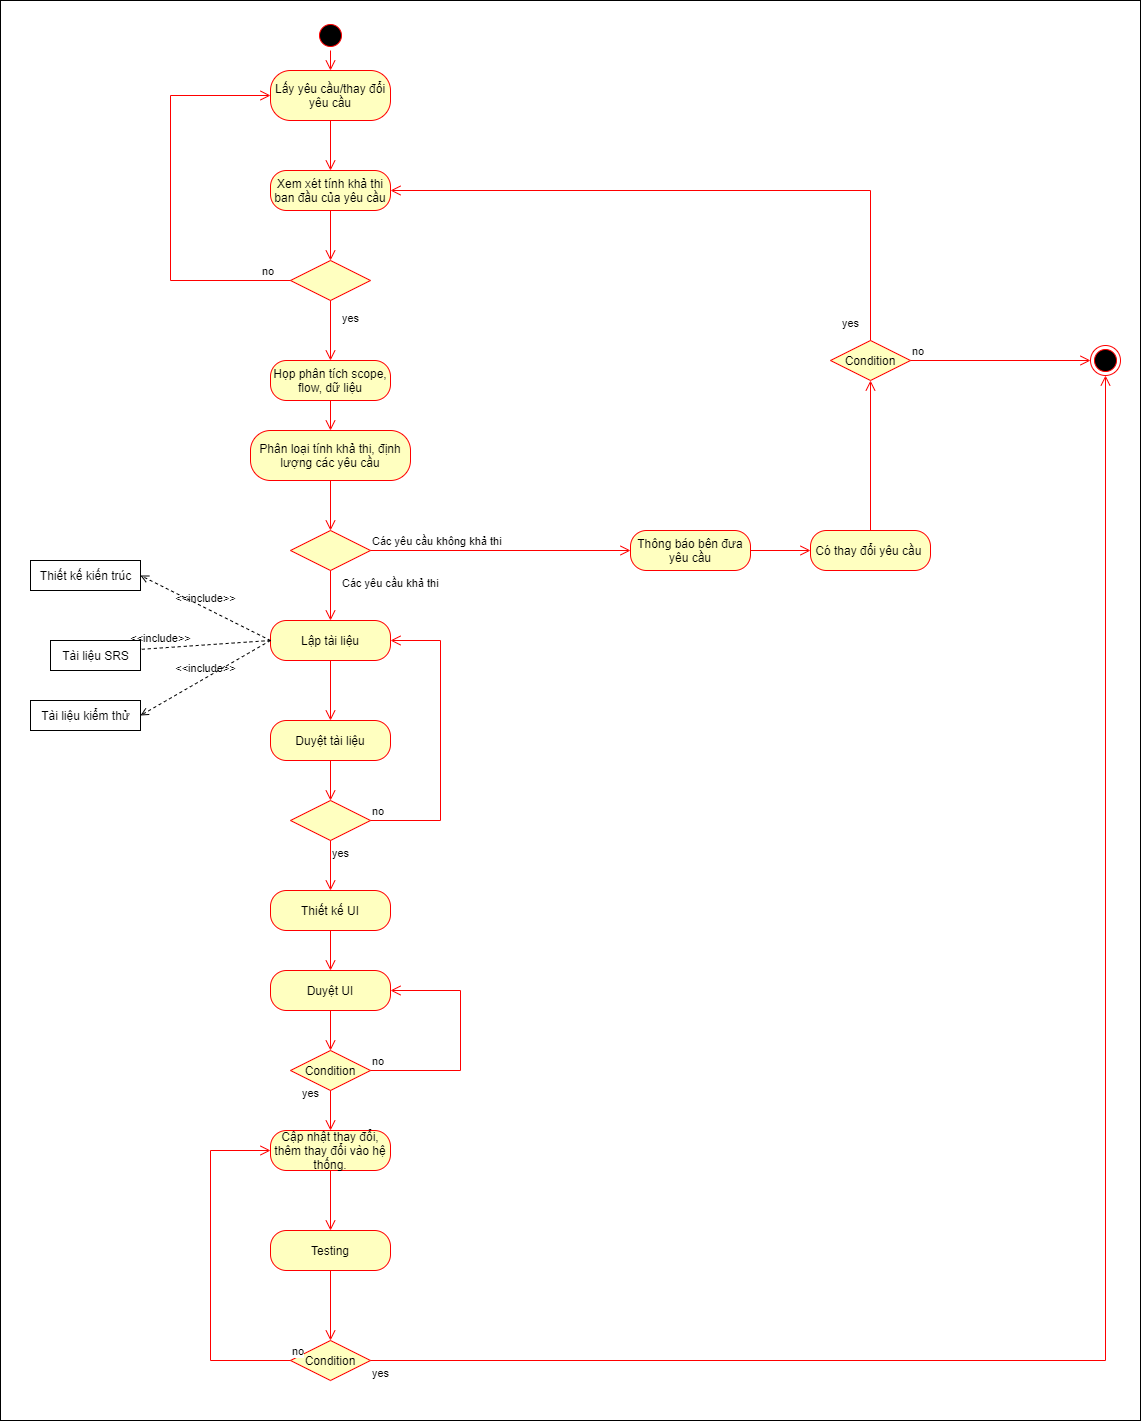

The diagram above was exported from draw.io. Its source (the exported page's mxGraphModel, read from the mxfile embedded in the PNG):
<mxGraphModel dx="1086" dy="806" grid="1" gridSize="10" guides="1" tooltips="1" connect="1" arrows="1" fold="1" page="1" pageScale="1" pageWidth="850" pageHeight="1100" math="0" shadow="0">
  <root>
    <mxCell id="0" />
    <mxCell id="1" parent="0" />
    <mxCell id="xyh8y8HU_pBsloBiDvr6-3" value="" style="rounded=0;whiteSpace=wrap;html=1;" vertex="1" parent="1">
      <mxGeometry x="80" y="10" width="1140" height="1420" as="geometry" />
    </mxCell>
    <mxCell id="xyh8y8HU_pBsloBiDvr6-5" value="" style="ellipse;html=1;shape=startState;fillColor=#000000;strokeColor=#ff0000;" vertex="1" parent="1">
      <mxGeometry x="395" y="30" width="30" height="30" as="geometry" />
    </mxCell>
    <mxCell id="xyh8y8HU_pBsloBiDvr6-6" value="" style="edgeStyle=orthogonalEdgeStyle;html=1;verticalAlign=bottom;endArrow=open;endSize=8;strokeColor=#ff0000;rounded=0;entryX=0.5;entryY=0;entryDx=0;entryDy=0;" edge="1" source="xyh8y8HU_pBsloBiDvr6-5" parent="1" target="xyh8y8HU_pBsloBiDvr6-7">
      <mxGeometry relative="1" as="geometry">
        <mxPoint x="410" y="120" as="targetPoint" />
      </mxGeometry>
    </mxCell>
    <mxCell id="xyh8y8HU_pBsloBiDvr6-7" value="Lấy yêu cầu/thay đổi yêu cầu" style="rounded=1;whiteSpace=wrap;html=1;arcSize=40;fontColor=#000000;fillColor=#ffffc0;strokeColor=#ff0000;" vertex="1" parent="1">
      <mxGeometry x="350" y="80" width="120" height="50" as="geometry" />
    </mxCell>
    <mxCell id="xyh8y8HU_pBsloBiDvr6-8" value="" style="edgeStyle=orthogonalEdgeStyle;html=1;verticalAlign=bottom;endArrow=open;endSize=8;strokeColor=#ff0000;rounded=0;entryX=0.5;entryY=0;entryDx=0;entryDy=0;" edge="1" source="xyh8y8HU_pBsloBiDvr6-7" parent="1" target="xyh8y8HU_pBsloBiDvr6-13">
      <mxGeometry relative="1" as="geometry">
        <mxPoint x="410" y="170" as="targetPoint" />
      </mxGeometry>
    </mxCell>
    <mxCell id="xyh8y8HU_pBsloBiDvr6-9" style="edgeStyle=orthogonalEdgeStyle;rounded=0;orthogonalLoop=1;jettySize=auto;html=1;exitX=0.5;exitY=1;exitDx=0;exitDy=0;" edge="1" parent="1" source="xyh8y8HU_pBsloBiDvr6-7" target="xyh8y8HU_pBsloBiDvr6-7">
      <mxGeometry relative="1" as="geometry" />
    </mxCell>
    <mxCell id="xyh8y8HU_pBsloBiDvr6-13" value="Xem xét tính khả thi ban đầu của yêu cầu" style="rounded=1;whiteSpace=wrap;html=1;arcSize=40;fontColor=#000000;fillColor=#ffffc0;strokeColor=#ff0000;" vertex="1" parent="1">
      <mxGeometry x="350" y="180" width="120" height="40" as="geometry" />
    </mxCell>
    <mxCell id="xyh8y8HU_pBsloBiDvr6-14" value="" style="edgeStyle=orthogonalEdgeStyle;html=1;verticalAlign=bottom;endArrow=open;endSize=8;strokeColor=#ff0000;rounded=0;entryX=0.5;entryY=0;entryDx=0;entryDy=0;" edge="1" source="xyh8y8HU_pBsloBiDvr6-13" parent="1" target="xyh8y8HU_pBsloBiDvr6-15">
      <mxGeometry relative="1" as="geometry">
        <mxPoint x="410" y="260" as="targetPoint" />
      </mxGeometry>
    </mxCell>
    <mxCell id="xyh8y8HU_pBsloBiDvr6-15" value="" style="rhombus;whiteSpace=wrap;html=1;fillColor=#ffffc0;strokeColor=#ff0000;" vertex="1" parent="1">
      <mxGeometry x="370" y="270" width="80" height="40" as="geometry" />
    </mxCell>
    <mxCell id="xyh8y8HU_pBsloBiDvr6-16" value="no" style="edgeStyle=orthogonalEdgeStyle;html=1;align=left;verticalAlign=bottom;endArrow=open;endSize=8;strokeColor=#ff0000;rounded=0;entryX=0;entryY=0.5;entryDx=0;entryDy=0;exitX=0;exitY=0.5;exitDx=0;exitDy=0;" edge="1" source="xyh8y8HU_pBsloBiDvr6-15" parent="1" target="xyh8y8HU_pBsloBiDvr6-7">
      <mxGeometry x="-0.8519" relative="1" as="geometry">
        <mxPoint x="540" y="330" as="targetPoint" />
        <Array as="points">
          <mxPoint x="250" y="290" />
          <mxPoint x="250" y="105" />
        </Array>
        <mxPoint as="offset" />
      </mxGeometry>
    </mxCell>
    <mxCell id="xyh8y8HU_pBsloBiDvr6-17" value="yes" style="edgeStyle=orthogonalEdgeStyle;html=1;align=left;verticalAlign=top;endArrow=open;endSize=8;strokeColor=#ff0000;rounded=0;entryX=0.5;entryY=0;entryDx=0;entryDy=0;" edge="1" source="xyh8y8HU_pBsloBiDvr6-15" parent="1" target="xyh8y8HU_pBsloBiDvr6-19">
      <mxGeometry x="-0.8182" y="10" relative="1" as="geometry">
        <mxPoint x="410" y="370" as="targetPoint" />
        <mxPoint as="offset" />
      </mxGeometry>
    </mxCell>
    <mxCell id="xyh8y8HU_pBsloBiDvr6-19" value="Họp phân tích scope, flow, dữ liệu" style="rounded=1;whiteSpace=wrap;html=1;arcSize=40;fontColor=#000000;fillColor=#ffffc0;strokeColor=#ff0000;" vertex="1" parent="1">
      <mxGeometry x="350" y="370" width="120" height="40" as="geometry" />
    </mxCell>
    <mxCell id="xyh8y8HU_pBsloBiDvr6-20" value="" style="edgeStyle=orthogonalEdgeStyle;html=1;verticalAlign=bottom;endArrow=open;endSize=8;strokeColor=#ff0000;rounded=0;entryX=0.5;entryY=0;entryDx=0;entryDy=0;" edge="1" source="xyh8y8HU_pBsloBiDvr6-19" parent="1" target="xyh8y8HU_pBsloBiDvr6-25">
      <mxGeometry relative="1" as="geometry">
        <mxPoint x="410" y="470" as="targetPoint" />
      </mxGeometry>
    </mxCell>
    <mxCell id="xyh8y8HU_pBsloBiDvr6-21" value="Lập tài liệu" style="rounded=1;whiteSpace=wrap;html=1;arcSize=40;fontColor=#000000;fillColor=#ffffc0;strokeColor=#ff0000;" vertex="1" parent="1">
      <mxGeometry x="350" y="630" width="120" height="40" as="geometry" />
    </mxCell>
    <mxCell id="xyh8y8HU_pBsloBiDvr6-22" value="" style="edgeStyle=orthogonalEdgeStyle;html=1;verticalAlign=bottom;endArrow=open;endSize=8;strokeColor=#ff0000;rounded=0;exitX=0.5;exitY=1;exitDx=0;exitDy=0;entryX=0.5;entryY=0;entryDx=0;entryDy=0;" edge="1" source="xyh8y8HU_pBsloBiDvr6-21" parent="1" target="xyh8y8HU_pBsloBiDvr6-42">
      <mxGeometry relative="1" as="geometry">
        <mxPoint x="410" y="710" as="targetPoint" />
        <Array as="points">
          <mxPoint x="410" y="730" />
          <mxPoint x="410" y="730" />
        </Array>
      </mxGeometry>
    </mxCell>
    <mxCell id="xyh8y8HU_pBsloBiDvr6-23" value="&amp;lt;&amp;lt;include&amp;gt;&amp;gt;" style="html=1;verticalAlign=bottom;labelBackgroundColor=none;endArrow=open;endFill=0;dashed=1;rounded=0;exitX=0;exitY=0.5;exitDx=0;exitDy=0;entryX=0;entryY=0.5;entryDx=0;entryDy=0;" edge="1" parent="1" source="xyh8y8HU_pBsloBiDvr6-21" target="xyh8y8HU_pBsloBiDvr6-24">
      <mxGeometry width="160" relative="1" as="geometry">
        <mxPoint x="370" y="660" as="sourcePoint" />
        <mxPoint x="490" y="550" as="targetPoint" />
      </mxGeometry>
    </mxCell>
    <mxCell id="xyh8y8HU_pBsloBiDvr6-24" value="Tài liệu SRS" style="html=1;" vertex="1" parent="1">
      <mxGeometry x="130" y="650" width="90" height="30" as="geometry" />
    </mxCell>
    <mxCell id="xyh8y8HU_pBsloBiDvr6-25" value="Phân loại tính khả thi, định lượng các yêu cầu" style="rounded=1;whiteSpace=wrap;html=1;arcSize=40;fontColor=#000000;fillColor=#ffffc0;strokeColor=#ff0000;" vertex="1" parent="1">
      <mxGeometry x="330" y="440" width="160" height="50" as="geometry" />
    </mxCell>
    <mxCell id="xyh8y8HU_pBsloBiDvr6-26" value="" style="edgeStyle=orthogonalEdgeStyle;html=1;verticalAlign=bottom;endArrow=open;endSize=8;strokeColor=#ff0000;rounded=0;entryX=0.5;entryY=0;entryDx=0;entryDy=0;" edge="1" source="xyh8y8HU_pBsloBiDvr6-25" parent="1" target="xyh8y8HU_pBsloBiDvr6-28">
      <mxGeometry relative="1" as="geometry">
        <mxPoint x="410" y="530" as="targetPoint" />
      </mxGeometry>
    </mxCell>
    <mxCell id="xyh8y8HU_pBsloBiDvr6-28" value="" style="rhombus;whiteSpace=wrap;html=1;fillColor=#ffffc0;strokeColor=#ff0000;" vertex="1" parent="1">
      <mxGeometry x="370" y="540" width="80" height="40" as="geometry" />
    </mxCell>
    <mxCell id="xyh8y8HU_pBsloBiDvr6-29" value="Các yêu cầu không khả thi" style="edgeStyle=orthogonalEdgeStyle;html=1;align=left;verticalAlign=bottom;endArrow=open;endSize=8;strokeColor=#ff0000;rounded=0;entryX=0;entryY=0.5;entryDx=0;entryDy=0;" edge="1" source="xyh8y8HU_pBsloBiDvr6-28" parent="1" target="xyh8y8HU_pBsloBiDvr6-32">
      <mxGeometry x="-1" relative="1" as="geometry">
        <mxPoint x="550" y="560" as="targetPoint" />
      </mxGeometry>
    </mxCell>
    <mxCell id="xyh8y8HU_pBsloBiDvr6-30" value="Các yêu cầu khả thi" style="edgeStyle=orthogonalEdgeStyle;html=1;align=left;verticalAlign=top;endArrow=open;endSize=8;strokeColor=#ff0000;rounded=0;entryX=0.5;entryY=0;entryDx=0;entryDy=0;" edge="1" source="xyh8y8HU_pBsloBiDvr6-28" parent="1" target="xyh8y8HU_pBsloBiDvr6-21">
      <mxGeometry x="-1" y="10" relative="1" as="geometry">
        <mxPoint x="410" y="640" as="targetPoint" />
        <mxPoint as="offset" />
      </mxGeometry>
    </mxCell>
    <mxCell id="xyh8y8HU_pBsloBiDvr6-32" value="Thông báo bên đưa yêu cầu" style="rounded=1;whiteSpace=wrap;html=1;arcSize=40;fontColor=#000000;fillColor=#ffffc0;strokeColor=#ff0000;" vertex="1" parent="1">
      <mxGeometry x="710" y="540" width="120" height="40" as="geometry" />
    </mxCell>
    <mxCell id="xyh8y8HU_pBsloBiDvr6-33" value="" style="edgeStyle=orthogonalEdgeStyle;html=1;verticalAlign=bottom;endArrow=open;endSize=8;strokeColor=#ff0000;rounded=0;exitX=1;exitY=0.5;exitDx=0;exitDy=0;entryX=0;entryY=0.5;entryDx=0;entryDy=0;" edge="1" source="xyh8y8HU_pBsloBiDvr6-32" parent="1" target="xyh8y8HU_pBsloBiDvr6-34">
      <mxGeometry relative="1" as="geometry">
        <mxPoint x="710" y="400" as="targetPoint" />
      </mxGeometry>
    </mxCell>
    <mxCell id="xyh8y8HU_pBsloBiDvr6-34" value="Có thay đổi yêu cầu&amp;nbsp;" style="rounded=1;whiteSpace=wrap;html=1;arcSize=40;fontColor=#000000;fillColor=#ffffc0;strokeColor=#ff0000;" vertex="1" parent="1">
      <mxGeometry x="890" y="540" width="120" height="40" as="geometry" />
    </mxCell>
    <mxCell id="xyh8y8HU_pBsloBiDvr6-35" value="" style="edgeStyle=orthogonalEdgeStyle;html=1;verticalAlign=bottom;endArrow=open;endSize=8;strokeColor=#ff0000;rounded=0;entryX=0.5;entryY=1;entryDx=0;entryDy=0;" edge="1" source="xyh8y8HU_pBsloBiDvr6-34" parent="1" target="xyh8y8HU_pBsloBiDvr6-36">
      <mxGeometry relative="1" as="geometry">
        <mxPoint x="990" y="640" as="targetPoint" />
      </mxGeometry>
    </mxCell>
    <mxCell id="xyh8y8HU_pBsloBiDvr6-36" value="Condition" style="rhombus;whiteSpace=wrap;html=1;fillColor=#ffffc0;strokeColor=#ff0000;" vertex="1" parent="1">
      <mxGeometry x="910" y="350" width="80" height="40" as="geometry" />
    </mxCell>
    <mxCell id="xyh8y8HU_pBsloBiDvr6-37" value="no" style="edgeStyle=orthogonalEdgeStyle;html=1;align=left;verticalAlign=bottom;endArrow=open;endSize=8;strokeColor=#ff0000;rounded=0;entryX=0;entryY=0.5;entryDx=0;entryDy=0;" edge="1" source="xyh8y8HU_pBsloBiDvr6-36" parent="1" target="xyh8y8HU_pBsloBiDvr6-39">
      <mxGeometry x="-1" relative="1" as="geometry">
        <mxPoint x="1090" y="370" as="targetPoint" />
      </mxGeometry>
    </mxCell>
    <mxCell id="xyh8y8HU_pBsloBiDvr6-38" value="yes" style="edgeStyle=orthogonalEdgeStyle;html=1;align=left;verticalAlign=top;endArrow=open;endSize=8;strokeColor=#ff0000;rounded=0;entryX=1;entryY=0.5;entryDx=0;entryDy=0;" edge="1" source="xyh8y8HU_pBsloBiDvr6-36" parent="1" target="xyh8y8HU_pBsloBiDvr6-13">
      <mxGeometry x="-0.9048" y="30" relative="1" as="geometry">
        <mxPoint x="950" y="450" as="targetPoint" />
        <Array as="points">
          <mxPoint x="950" y="200" />
        </Array>
        <mxPoint as="offset" />
      </mxGeometry>
    </mxCell>
    <mxCell id="xyh8y8HU_pBsloBiDvr6-39" value="" style="ellipse;html=1;shape=endState;fillColor=#000000;strokeColor=#ff0000;" vertex="1" parent="1">
      <mxGeometry x="1170" y="355" width="30" height="30" as="geometry" />
    </mxCell>
    <mxCell id="xyh8y8HU_pBsloBiDvr6-40" value="&amp;lt;&amp;lt;include&amp;gt;&amp;gt;" style="html=1;verticalAlign=bottom;labelBackgroundColor=none;endArrow=open;endFill=0;dashed=1;rounded=0;exitX=0;exitY=0.5;exitDx=0;exitDy=0;entryX=1;entryY=0.5;entryDx=0;entryDy=0;" edge="1" parent="1" source="xyh8y8HU_pBsloBiDvr6-21" target="xyh8y8HU_pBsloBiDvr6-41">
      <mxGeometry width="160" relative="1" as="geometry">
        <mxPoint x="420" y="600" as="sourcePoint" />
        <mxPoint x="580" y="600" as="targetPoint" />
      </mxGeometry>
    </mxCell>
    <mxCell id="xyh8y8HU_pBsloBiDvr6-41" value="Thiết kế kiến trúc" style="html=1;" vertex="1" parent="1">
      <mxGeometry x="110" y="570" width="110" height="30" as="geometry" />
    </mxCell>
    <mxCell id="xyh8y8HU_pBsloBiDvr6-42" value="Duyệt tài liệu" style="rounded=1;whiteSpace=wrap;html=1;arcSize=40;fontColor=#000000;fillColor=#ffffc0;strokeColor=#ff0000;" vertex="1" parent="1">
      <mxGeometry x="350" y="730" width="120" height="40" as="geometry" />
    </mxCell>
    <mxCell id="xyh8y8HU_pBsloBiDvr6-43" value="" style="edgeStyle=orthogonalEdgeStyle;html=1;verticalAlign=bottom;endArrow=open;endSize=8;strokeColor=#ff0000;rounded=0;entryX=0.5;entryY=0;entryDx=0;entryDy=0;" edge="1" source="xyh8y8HU_pBsloBiDvr6-42" parent="1" target="xyh8y8HU_pBsloBiDvr6-44">
      <mxGeometry relative="1" as="geometry">
        <mxPoint x="620" y="820" as="targetPoint" />
      </mxGeometry>
    </mxCell>
    <mxCell id="xyh8y8HU_pBsloBiDvr6-44" value="" style="rhombus;whiteSpace=wrap;html=1;fillColor=#ffffc0;strokeColor=#ff0000;" vertex="1" parent="1">
      <mxGeometry x="370" y="810" width="80" height="40" as="geometry" />
    </mxCell>
    <mxCell id="xyh8y8HU_pBsloBiDvr6-45" value="no" style="edgeStyle=orthogonalEdgeStyle;html=1;align=left;verticalAlign=bottom;endArrow=open;endSize=8;strokeColor=#ff0000;rounded=0;entryX=1;entryY=0.5;entryDx=0;entryDy=0;" edge="1" source="xyh8y8HU_pBsloBiDvr6-44" parent="1" target="xyh8y8HU_pBsloBiDvr6-21">
      <mxGeometry x="-1" relative="1" as="geometry">
        <mxPoint x="550" y="830" as="targetPoint" />
        <Array as="points">
          <mxPoint x="520" y="830" />
          <mxPoint x="520" y="650" />
        </Array>
      </mxGeometry>
    </mxCell>
    <mxCell id="xyh8y8HU_pBsloBiDvr6-46" value="yes" style="edgeStyle=orthogonalEdgeStyle;html=1;align=left;verticalAlign=top;endArrow=open;endSize=8;strokeColor=#ff0000;rounded=0;entryX=0.5;entryY=0;entryDx=0;entryDy=0;" edge="1" source="xyh8y8HU_pBsloBiDvr6-44" parent="1" target="xyh8y8HU_pBsloBiDvr6-47">
      <mxGeometry x="-1" relative="1" as="geometry">
        <mxPoint x="410" y="910" as="targetPoint" />
      </mxGeometry>
    </mxCell>
    <mxCell id="xyh8y8HU_pBsloBiDvr6-47" value="Thiết kế UI" style="rounded=1;whiteSpace=wrap;html=1;arcSize=40;fontColor=#000000;fillColor=#ffffc0;strokeColor=#ff0000;" vertex="1" parent="1">
      <mxGeometry x="350" y="900" width="120" height="40" as="geometry" />
    </mxCell>
    <mxCell id="xyh8y8HU_pBsloBiDvr6-48" value="" style="edgeStyle=orthogonalEdgeStyle;html=1;verticalAlign=bottom;endArrow=open;endSize=8;strokeColor=#ff0000;rounded=0;entryX=0.5;entryY=0;entryDx=0;entryDy=0;" edge="1" source="xyh8y8HU_pBsloBiDvr6-47" parent="1" target="xyh8y8HU_pBsloBiDvr6-49">
      <mxGeometry relative="1" as="geometry">
        <mxPoint x="410" y="1020" as="targetPoint" />
      </mxGeometry>
    </mxCell>
    <mxCell id="xyh8y8HU_pBsloBiDvr6-49" value="Duyệt UI" style="rounded=1;whiteSpace=wrap;html=1;arcSize=40;fontColor=#000000;fillColor=#ffffc0;strokeColor=#ff0000;" vertex="1" parent="1">
      <mxGeometry x="350" y="980" width="120" height="40" as="geometry" />
    </mxCell>
    <mxCell id="xyh8y8HU_pBsloBiDvr6-50" value="Condition" style="rhombus;whiteSpace=wrap;html=1;fillColor=#ffffc0;strokeColor=#ff0000;" vertex="1" parent="1">
      <mxGeometry x="370" y="1060" width="80" height="40" as="geometry" />
    </mxCell>
    <mxCell id="xyh8y8HU_pBsloBiDvr6-51" value="no" style="edgeStyle=orthogonalEdgeStyle;html=1;align=left;verticalAlign=bottom;endArrow=open;endSize=8;strokeColor=#ff0000;rounded=0;entryX=1;entryY=0.5;entryDx=0;entryDy=0;exitX=1;exitY=0.5;exitDx=0;exitDy=0;" edge="1" source="xyh8y8HU_pBsloBiDvr6-50" parent="1" target="xyh8y8HU_pBsloBiDvr6-49">
      <mxGeometry x="-1" relative="1" as="geometry">
        <mxPoint x="640" y="870" as="targetPoint" />
        <Array as="points">
          <mxPoint x="540" y="1080" />
          <mxPoint x="540" y="1000" />
        </Array>
      </mxGeometry>
    </mxCell>
    <mxCell id="xyh8y8HU_pBsloBiDvr6-52" value="yes" style="edgeStyle=orthogonalEdgeStyle;html=1;align=left;verticalAlign=top;endArrow=open;endSize=8;strokeColor=#ff0000;rounded=0;entryX=0.5;entryY=0;entryDx=0;entryDy=0;" edge="1" source="xyh8y8HU_pBsloBiDvr6-50" parent="1" target="xyh8y8HU_pBsloBiDvr6-54">
      <mxGeometry x="-1" y="-32" relative="1" as="geometry">
        <mxPoint x="500" y="950" as="targetPoint" />
        <mxPoint x="2" y="-10" as="offset" />
      </mxGeometry>
    </mxCell>
    <mxCell id="xyh8y8HU_pBsloBiDvr6-53" value="" style="edgeStyle=orthogonalEdgeStyle;html=1;verticalAlign=bottom;endArrow=open;endSize=8;strokeColor=#ff0000;rounded=0;entryX=0.5;entryY=0;entryDx=0;entryDy=0;exitX=0.5;exitY=1;exitDx=0;exitDy=0;" edge="1" parent="1" source="xyh8y8HU_pBsloBiDvr6-49" target="xyh8y8HU_pBsloBiDvr6-50">
      <mxGeometry relative="1" as="geometry">
        <mxPoint x="420" y="990" as="targetPoint" />
        <mxPoint x="420" y="950" as="sourcePoint" />
      </mxGeometry>
    </mxCell>
    <mxCell id="xyh8y8HU_pBsloBiDvr6-54" value="Cập nhật thay đổi, thêm thay đổi vào hệ thống." style="rounded=1;whiteSpace=wrap;html=1;arcSize=40;fontColor=#000000;fillColor=#ffffc0;strokeColor=#ff0000;" vertex="1" parent="1">
      <mxGeometry x="350" y="1140" width="120" height="40" as="geometry" />
    </mxCell>
    <mxCell id="xyh8y8HU_pBsloBiDvr6-55" value="" style="edgeStyle=orthogonalEdgeStyle;html=1;verticalAlign=bottom;endArrow=open;endSize=8;strokeColor=#ff0000;rounded=0;entryX=0.5;entryY=0;entryDx=0;entryDy=0;" edge="1" source="xyh8y8HU_pBsloBiDvr6-54" parent="1" target="xyh8y8HU_pBsloBiDvr6-56">
      <mxGeometry relative="1" as="geometry">
        <mxPoint x="410" y="1240" as="targetPoint" />
      </mxGeometry>
    </mxCell>
    <mxCell id="xyh8y8HU_pBsloBiDvr6-56" value="Testing" style="rounded=1;whiteSpace=wrap;html=1;arcSize=40;fontColor=#000000;fillColor=#ffffc0;strokeColor=#ff0000;" vertex="1" parent="1">
      <mxGeometry x="350" y="1240" width="120" height="40" as="geometry" />
    </mxCell>
    <mxCell id="xyh8y8HU_pBsloBiDvr6-57" value="" style="edgeStyle=orthogonalEdgeStyle;html=1;verticalAlign=bottom;endArrow=open;endSize=8;strokeColor=#ff0000;rounded=0;entryX=0.5;entryY=0;entryDx=0;entryDy=0;" edge="1" source="xyh8y8HU_pBsloBiDvr6-56" parent="1" target="xyh8y8HU_pBsloBiDvr6-61">
      <mxGeometry relative="1" as="geometry">
        <mxPoint x="410" y="1340" as="targetPoint" />
      </mxGeometry>
    </mxCell>
    <mxCell id="xyh8y8HU_pBsloBiDvr6-59" value="&amp;lt;&amp;lt;include&amp;gt;&amp;gt;" style="html=1;verticalAlign=bottom;labelBackgroundColor=none;endArrow=open;endFill=0;dashed=1;rounded=0;exitX=0;exitY=0.5;exitDx=0;exitDy=0;entryX=1;entryY=0.5;entryDx=0;entryDy=0;" edge="1" parent="1" source="xyh8y8HU_pBsloBiDvr6-21" target="xyh8y8HU_pBsloBiDvr6-60">
      <mxGeometry width="160" relative="1" as="geometry">
        <mxPoint x="540" y="760" as="sourcePoint" />
        <mxPoint x="700" y="760" as="targetPoint" />
      </mxGeometry>
    </mxCell>
    <mxCell id="xyh8y8HU_pBsloBiDvr6-60" value="Tài liệu kiểm thử" style="html=1;" vertex="1" parent="1">
      <mxGeometry x="110" y="710" width="110" height="30" as="geometry" />
    </mxCell>
    <mxCell id="xyh8y8HU_pBsloBiDvr6-61" value="Condition" style="rhombus;whiteSpace=wrap;html=1;fillColor=#ffffc0;strokeColor=#ff0000;" vertex="1" parent="1">
      <mxGeometry x="370" y="1350" width="80" height="40" as="geometry" />
    </mxCell>
    <mxCell id="xyh8y8HU_pBsloBiDvr6-62" value="no" style="edgeStyle=orthogonalEdgeStyle;html=1;align=left;verticalAlign=bottom;endArrow=open;endSize=8;strokeColor=#ff0000;rounded=0;entryX=0;entryY=0.5;entryDx=0;entryDy=0;" edge="1" source="xyh8y8HU_pBsloBiDvr6-61" parent="1" target="xyh8y8HU_pBsloBiDvr6-54">
      <mxGeometry x="-1" relative="1" as="geometry">
        <mxPoint x="550" y="1370" as="targetPoint" />
        <Array as="points">
          <mxPoint x="290" y="1370" />
          <mxPoint x="290" y="1160" />
        </Array>
      </mxGeometry>
    </mxCell>
    <mxCell id="xyh8y8HU_pBsloBiDvr6-63" value="yes" style="edgeStyle=orthogonalEdgeStyle;html=1;align=left;verticalAlign=top;endArrow=open;endSize=8;strokeColor=#ff0000;rounded=0;entryX=0.5;entryY=1;entryDx=0;entryDy=0;" edge="1" source="xyh8y8HU_pBsloBiDvr6-61" parent="1" target="xyh8y8HU_pBsloBiDvr6-39">
      <mxGeometry x="-1" relative="1" as="geometry">
        <mxPoint x="410" y="1450" as="targetPoint" />
      </mxGeometry>
    </mxCell>
  </root>
</mxGraphModel>